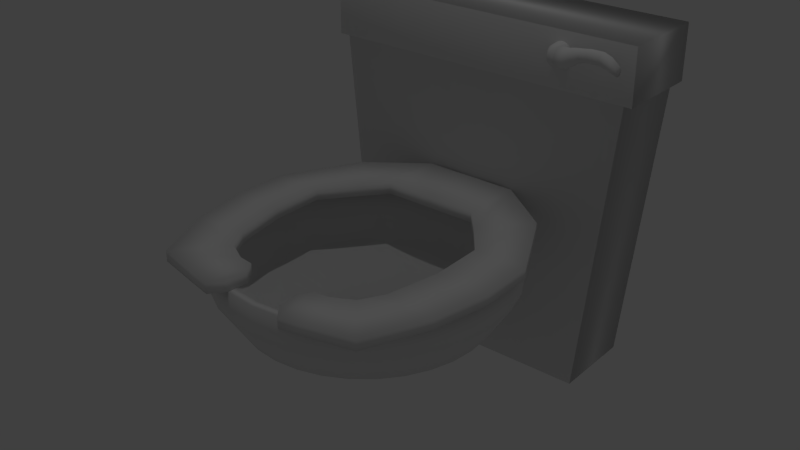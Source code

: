 # Source: Toilette_WC.blend  (saved by Blender 2.74.0; exported with 4.5.12 LTS)
import bpy
from mathutils import Matrix  # noqa: F401  (used for matrix-valued properties, if any)

bpy.ops.wm.read_factory_settings(use_empty=True)
scene = bpy.context.scene
scene.name = 'Scene'

# ---- collections
col_collection_1 = bpy.data.collections.new('Collection 1'); scene.collection.children.link(col_collection_1)

# ---- world
world_world = bpy.data.worlds.new('World'); scene.world = world_world
world_world.color = (0.05088, 0.05088, 0.05088)
world_world.use_sun_shadow = False
world_world.sun_shadow_jitter_overblur = 0.0
world_world.cycles.sampling_method = 'MANUAL'
world_world.cycles.sample_map_resolution = 256

# ---- lights
light_lamp = bpy.data.lights.new('Lamp', 'POINT')
light_lamp.transmission_factor = 0.0
light_lamp.cutoff_distance = 30.0
light_lamp.energy = 100.0
light_lamp.shadow_buffer_clip_start = 1.001
light_lamp.shadow_soft_size = 0.1
light_lamp.shadow_maximum_resolution = 0.006
light_lamp.use_absolute_resolution = True
light_lamp.cycles.use_multiple_importance_sampling = False

# ---- meshes
me_circle_001 = bpy.data.meshes.new('Circle.001')
me_circle_001.from_pydata([(-2.561, 5.556, 3.923), (-2.632, 5.549, 3.923), (-2.7, 5.529, 3.923), (-2.763, 5.495, 3.923), (-2.818, 5.45, 3.923), (-2.863, 5.395, 3.923), (-2.897, 5.332, 3.923), (-2.918, 5.263, 3.923), (-2.925, 5.192, 3.923), (-2.918, 5.121, 3.923), (-2.897, 5.053, 3.923), (-2.863, 4.99, 3.923), (-2.818, 4.935, 3.923), (-2.763, 4.89, 3.923), (-2.7, 4.856, 3.923), (-2.632, 4.835, 3.923), (-2.561, 4.828, 3.923), (-2.49, 4.835, 3.923), (-2.421, 4.856, 3.923), (-2.359, 4.89, 3.923), (-2.303, 4.935, 3.923), (-2.258, 4.99, 3.923), (-2.224, 5.053, 3.923), (-2.204, 5.121, 3.923), (-2.197, 5.192, 3.923), (-2.204, 5.263, 3.923), (-2.224, 5.332, 3.923), (-2.258, 5.395, 3.923), (-2.303, 5.45, 3.923), (-2.359, 5.495, 3.923), (-2.421, 5.529, 3.923), (-2.49, 5.549, 3.923), (-2.561, 5.556, 3.923), (-2.632, 5.549, 3.923), (-2.7, 5.529, 3.923), (-2.763, 5.495, 3.923), (-2.818, 5.45, 3.923), (-2.863, 5.395, 3.923), (-2.897, 5.332, 3.923), (-2.918, 5.263, 3.923), (-2.925, 5.192, 3.923), (-2.918, 5.121, 3.923), (-2.897, 5.053, 3.923), (-2.863, 4.99, 3.923), (-2.818, 4.935, 3.923), (-2.763, 4.89, 3.923), (-2.7, 4.856, 3.923), (-2.632, 4.835, 3.923), (-2.561, 4.828, 3.923), (-2.49, 4.835, 3.923), (-2.421, 4.856, 3.923), (-2.359, 4.89, 3.923), (-2.303, 4.935, 3.923), (-2.258, 4.99, 3.923), (-2.224, 5.053, 3.923), (-2.204, 5.121, 3.923), (-2.197, 5.192, 3.923), (-2.204, 5.263, 3.923), (-2.224, 5.332, 3.923), (-2.258, 5.395, 3.923), (-2.303, 5.45, 3.923), (-2.359, 5.495, 3.923), (-2.421, 5.529, 3.923), (-2.49, 5.549, 3.923), (-2.561, 5.556, 4.222), (-2.632, 5.549, 4.222), (-2.7, 5.529, 4.222), (-2.763, 5.495, 4.222), (-2.818, 5.45, 4.222), (-2.863, 5.395, 4.222), (-2.897, 5.332, 4.222), (-2.918, 5.263, 4.222), (-2.925, 5.192, 4.222), (-2.918, 5.121, 4.222), (-2.897, 5.053, 4.222), (-2.863, 4.99, 4.222), (-2.818, 4.935, 4.222), (-2.763, 4.89, 4.222), (-2.7, 4.856, 4.222), (-2.632, 4.835, 4.222), (-2.561, 4.828, 4.222), (-2.49, 4.835, 4.222), (-2.421, 4.856, 4.222), (-2.359, 4.89, 4.222), (-2.303, 4.935, 4.222), (-2.258, 4.99, 4.222), (-2.224, 5.053, 4.222), (-2.204, 5.121, 4.222), (-2.197, 5.192, 4.222), (-2.204, 5.263, 4.222), (-2.224, 5.332, 4.222), (-2.258, 5.395, 4.222), (-2.303, 5.45, 4.222), (-2.359, 5.495, 4.222), (-2.421, 5.529, 4.222), (-2.49, 5.549, 4.222), (-2.683, 5.494, 4.521), (-2.742, 5.488, 4.521), (-2.799, 5.471, 4.521), (-2.851, 5.443, 4.521), (-2.897, 5.406, 4.521), (-2.934, 5.36, 4.521), (-2.962, 5.308, 4.521), (-2.979, 5.251, 4.521), (-2.985, 5.192, 4.521), (-2.979, 5.133, 4.521), (-2.962, 5.077, 4.521), (-2.934, 5.025, 4.521), (-2.897, 4.979, 4.521), (-2.851, 4.941, 4.521), (-2.799, 4.914, 4.521), (-2.742, 4.896, 4.521), (-2.683, 4.891, 4.521), (-2.625, 4.896, 4.521), (-2.568, 4.914, 4.521), (-2.516, 4.941, 4.521), (-2.47, 4.979, 4.521), (-2.432, 5.025, 4.521), (-2.405, 5.077, 4.521), (-2.387, 5.133, 4.521), (-2.382, 5.192, 4.521), (-2.387, 5.251, 4.521), (-2.405, 5.308, 4.521), (-2.432, 5.36, 4.521), (-2.47, 5.406, 4.521), (-2.516, 5.443, 4.521), (-2.568, 5.471, 4.521), (-2.625, 5.488, 4.521), (-2.775, 5.431, 4.767), (-2.822, 5.426, 4.767), (-2.867, 5.413, 4.767), (-2.908, 5.391, 4.767), (-2.944, 5.361, 4.767), (-2.974, 5.325, 4.767), (-2.996, 5.284, 4.767), (-3.009, 5.239, 4.767), (-3.014, 5.192, 4.767), (-3.009, 5.146, 4.767), (-2.996, 5.101, 4.767), (-2.974, 5.06, 4.767), (-2.944, 5.024, 4.767), (-2.908, 4.994, 4.767), (-2.867, 4.972, 4.767), (-2.822, 4.958, 4.767), (-2.775, 4.954, 4.767), (-2.729, 4.958, 4.767), (-2.684, 4.972, 4.767), (-2.643, 4.994, 4.767), (-2.607, 5.024, 4.767), (-2.577, 5.06, 4.767), (-2.555, 5.101, 4.767), (-2.541, 5.146, 4.767), (-2.537, 5.192, 4.767), (-2.541, 5.239, 4.767), (-2.555, 5.284, 4.767), (-2.577, 5.325, 4.767), (-2.607, 5.361, 4.767), (-2.643, 5.391, 4.767), (-2.684, 5.413, 4.767), (-2.729, 5.426, 4.767), (-2.821, 5.431, 5.081), (-2.868, 5.426, 5.081), (-2.913, 5.413, 5.081), (-2.954, 5.391, 5.081), (-2.99, 5.361, 5.081), (-3.02, 5.325, 5.081), (-3.042, 5.284, 5.081), (-3.055, 5.239, 5.081), (-3.06, 5.192, 5.081), (-3.055, 5.146, 5.081), (-3.042, 5.101, 5.081), (-3.02, 5.06, 5.081), (-2.99, 5.024, 5.081), (-2.954, 4.994, 5.081), (-2.913, 4.972, 5.081), (-2.868, 4.958, 5.081), (-2.821, 4.954, 5.081), (-2.775, 4.958, 5.081), (-2.73, 4.972, 5.081), (-2.689, 4.994, 5.081), (-2.653, 5.024, 5.081), (-2.623, 5.06, 5.081), (-2.601, 5.101, 5.081), (-2.587, 5.146, 5.081), (-2.583, 5.192, 5.081), (-2.587, 5.239, 5.081), (-2.601, 5.284, 5.081), (-2.623, 5.325, 5.081), (-2.653, 5.361, 5.081), (-2.689, 5.391, 5.081), (-2.73, 5.413, 5.081), (-2.775, 5.426, 5.081), (-2.821, 5.431, 5.541), (-2.868, 5.426, 5.541), (-2.913, 5.413, 5.541), (-2.954, 5.391, 5.541), (-2.99, 5.361, 5.541), (-3.02, 5.325, 5.541), (-3.042, 5.284, 5.541), (-3.055, 5.239, 5.541), (-3.06, 5.192, 5.541), (-3.055, 5.146, 5.541), (-3.042, 5.101, 5.541), (-3.02, 5.06, 5.541), (-2.99, 5.024, 5.541), (-2.954, 4.994, 5.541), (-2.913, 4.972, 5.541), (-2.868, 4.958, 5.541), (-2.821, 4.954, 5.541), (-2.775, 4.958, 5.541), (-2.73, 4.972, 5.541), (-2.689, 4.994, 5.541), (-2.653, 5.024, 5.541), (-2.623, 5.06, 5.541), (-2.601, 5.101, 5.541), (-2.587, 5.146, 5.541), (-2.583, 5.192, 5.541), (-2.587, 5.239, 5.541), (-2.601, 5.284, 5.541), (-2.623, 5.325, 5.541), (-2.653, 5.361, 5.541), (-2.689, 5.391, 5.541), (-2.73, 5.413, 5.541), (-2.775, 5.426, 5.541), (-2.714, 5.431, 5.817), (-2.761, 5.426, 5.817), (-2.805, 5.413, 5.817), (-2.847, 5.391, 5.817), (-2.883, 5.361, 5.817), (-2.912, 5.325, 5.817), (-2.935, 5.284, 5.817), (-2.948, 5.239, 5.817), (-2.953, 5.192, 5.817), (-2.948, 5.146, 5.817), (-2.935, 5.101, 5.817), (-2.912, 5.06, 5.817), (-2.883, 5.024, 5.817), (-2.847, 4.994, 5.817), (-2.805, 4.972, 5.817), (-2.761, 4.958, 5.817), (-2.714, 4.954, 5.817), (-2.668, 4.958, 5.817), (-2.623, 4.972, 5.817), (-2.581, 4.994, 5.817), (-2.545, 5.024, 5.817), (-2.516, 5.06, 5.817), (-2.494, 5.101, 5.817), (-2.48, 5.146, 5.817), (-2.475, 5.192, 5.817), (-2.48, 5.239, 5.817), (-2.494, 5.284, 5.817), (-2.516, 5.325, 5.817), (-2.545, 5.361, 5.817), (-2.581, 5.391, 5.817), (-2.623, 5.413, 5.817), (-2.668, 5.426, 5.817), (-2.53, 5.37, 6.131), (-2.565, 5.366, 6.131), (-2.598, 5.356, 6.131), (-2.629, 5.34, 6.131), (-2.656, 5.318, 6.131), (-2.678, 5.291, 6.131), (-2.694, 5.26, 6.131), (-2.704, 5.227, 6.131), (-2.708, 5.192, 6.131), (-2.704, 5.158, 6.131), (-2.694, 5.124, 6.131), (-2.678, 5.094, 6.131), (-2.656, 5.067, 6.131), (-2.629, 5.045, 6.131), (-2.598, 5.028, 6.131), (-2.565, 5.018, 6.131), (-2.53, 5.015, 6.131), (-2.495, 5.018, 6.131), (-2.462, 5.028, 6.131), (-2.431, 5.045, 6.131), (-2.405, 5.067, 6.131), (-2.383, 5.094, 6.131), (-2.366, 5.124, 6.131), (-2.356, 5.158, 6.131), (-2.353, 5.192, 6.131), (-2.356, 5.227, 6.131), (-2.366, 5.26, 6.131), (-2.383, 5.291, 6.131), (-2.405, 5.318, 6.131), (-2.431, 5.34, 6.131), (-2.462, 5.356, 6.131), (-2.495, 5.366, 6.131), (-2.517, 5.648, 3.917), (-2.588, 5.642, 3.913), (-2.657, 5.624, 3.903), (-2.719, 5.595, 3.886), (-2.775, 5.556, 3.863), (-2.82, 5.508, 3.836), (-2.854, 5.454, 3.804), (-2.874, 5.395, 3.77), (-2.881, 5.333, 3.735), (-2.874, 5.272, 3.699), (-2.854, 5.212, 3.665), (-2.82, 5.158, 3.633), (-2.775, 5.11, 3.606), (-2.719, 5.071, 3.583), (-2.657, 5.042, 3.566), (-2.588, 5.024, 3.556), (-2.517, 5.018, 3.553), (-2.446, 5.024, 3.556), (-2.378, 5.042, 3.566), (-2.315, 5.071, 3.583), (-2.26, 5.11, 3.606), (-2.215, 5.158, 3.633), (-2.181, 5.212, 3.665), (-2.16, 5.272, 3.699), (-2.153, 5.333, 3.735), (-2.16, 5.395, 3.77), (-2.181, 5.454, 3.804), (-2.215, 5.508, 3.836), (-2.26, 5.556, 3.863), (-2.315, 5.595, 3.886), (-2.378, 5.624, 3.903), (-2.446, 5.642, 3.913), (-2.496, 5.767, 3.943), (-2.567, 5.764, 3.936), (-2.636, 5.756, 3.918), (-2.699, 5.741, 3.887), (-2.754, 5.722, 3.846), (-2.799, 5.698, 3.796), (-2.833, 5.672, 3.739), (-2.853, 5.643, 3.677), (-2.86, 5.612, 3.613), (-2.853, 5.582, 3.549), (-2.833, 5.553, 3.487), (-2.799, 5.526, 3.43), (-2.754, 5.503, 3.38), (-2.699, 5.484, 3.339), (-2.636, 5.469, 3.309), (-2.567, 5.461, 3.29), (-2.496, 5.458, 3.284), (-2.425, 5.461, 3.29), (-2.357, 5.469, 3.309), (-2.294, 5.484, 3.339), (-2.239, 5.503, 3.38), (-2.194, 5.526, 3.43), (-2.16, 5.553, 3.487), (-2.139, 5.582, 3.549), (-2.132, 5.612, 3.613), (-2.139, 5.643, 3.677), (-2.16, 5.672, 3.739), (-2.194, 5.698, 3.796), (-2.239, 5.722, 3.846), (-2.294, 5.741, 3.887), (-2.357, 5.756, 3.918), (-2.425, 5.764, 3.936), (-2.507, 5.885, 3.97), (-2.578, 5.885, 3.963), (-2.646, 5.885, 3.942), (-2.709, 5.884, 3.908), (-2.764, 5.883, 3.862), (-2.808, 5.881, 3.807), (-2.842, 5.88, 3.743), (-2.862, 5.878, 3.675), (-2.868, 5.876, 3.604), (-2.861, 5.875, 3.533), (-2.84, 5.873, 3.465), (-2.806, 5.871, 3.402), (-2.76, 5.87, 3.347), (-2.705, 5.869, 3.303), (-2.641, 5.868, 3.269), (-2.573, 5.867, 3.249), (-2.502, 5.867, 3.243), (-2.431, 5.867, 3.25), (-2.363, 5.867, 3.271), (-2.3, 5.868, 3.305), (-2.245, 5.869, 3.351), (-2.2, 5.871, 3.406), (-2.167, 5.872, 3.47), (-2.147, 5.874, 3.538), (-2.14, 5.876, 3.609), (-2.148, 5.878, 3.68), (-2.169, 5.879, 3.748), (-2.203, 5.881, 3.811), (-2.249, 5.882, 3.866), (-2.304, 5.884, 3.91), (-2.367, 5.884, 3.944), (-2.436, 5.885, 3.964)], [], [(31, 30, 62, 63), (20, 19, 51, 52), (9, 8, 40, 41), (29, 28, 60, 61), (18, 17, 49, 50), (7, 6, 38, 39), (27, 26, 58, 59), (5, 4, 36, 37), (16, 15, 47, 48), (25, 24, 56, 57), (3, 2, 34, 35), (14, 13, 45, 46), (23, 22, 54, 55), (1, 0, 32, 33), (12, 11, 43, 44), (0, 31, 63, 32), (21, 20, 52, 53), (10, 9, 41, 42), (30, 29, 61, 62), (19, 18, 50, 51), (8, 7, 39, 40), (28, 27, 59, 60), (17, 16, 48, 49), (6, 5, 37, 38), (26, 25, 57, 58), (4, 3, 35, 36), (15, 14, 46, 47), (24, 23, 55, 56), (2, 1, 33, 34), (13, 12, 44, 45), (22, 21, 53, 54), (11, 10, 42, 43), (32, 63, 95, 64), (53, 52, 84, 85), (42, 41, 73, 74), (62, 61, 93, 94), (51, 50, 82, 83), (40, 39, 71, 72), (60, 59, 91, 92), (49, 48, 80, 81), (38, 37, 69, 70), (58, 57, 89, 90), (36, 35, 67, 68), (47, 46, 78, 79), (56, 55, 87, 88), (34, 33, 65, 66), (45, 44, 76, 77), (54, 53, 85, 86), (43, 42, 74, 75), (63, 62, 94, 95), (52, 51, 83, 84), (41, 40, 72, 73), (61, 60, 92, 93), (50, 49, 81, 82), (39, 38, 70, 71), (59, 58, 90, 91), (37, 36, 68, 69), (48, 47, 79, 80), (57, 56, 88, 89), (35, 34, 66, 67), (46, 45, 77, 78), (55, 54, 86, 87), (33, 32, 64, 65), (44, 43, 75, 76), (87, 86, 118, 119), (65, 64, 96, 97), (76, 75, 107, 108), (64, 95, 127, 96), (85, 84, 116, 117), (74, 73, 105, 106), (94, 93, 125, 126), (83, 82, 114, 115), (72, 71, 103, 104), (92, 91, 123, 124), (81, 80, 112, 113), (70, 69, 101, 102), (90, 89, 121, 122), (68, 67, 99, 100), (79, 78, 110, 111), (88, 87, 119, 120), (66, 65, 97, 98), (77, 76, 108, 109), (86, 85, 117, 118), (75, 74, 106, 107), (95, 94, 126, 127), (84, 83, 115, 116), (73, 72, 104, 105), (93, 92, 124, 125), (82, 81, 113, 114), (71, 70, 102, 103), (91, 90, 122, 123), (69, 68, 100, 101), (80, 79, 111, 112), (89, 88, 120, 121), (67, 66, 98, 99), (78, 77, 109, 110), (121, 120, 152, 153), (99, 98, 130, 131), (110, 109, 141, 142), (119, 118, 150, 151), (97, 96, 128, 129), (108, 107, 139, 140), (96, 127, 159, 128), (117, 116, 148, 149), (106, 105, 137, 138), (126, 125, 157, 158), (115, 114, 146, 147), (104, 103, 135, 136), (124, 123, 155, 156), (113, 112, 144, 145), (102, 101, 133, 134), (122, 121, 153, 154), (100, 99, 131, 132), (111, 110, 142, 143), (120, 119, 151, 152), (98, 97, 129, 130), (109, 108, 140, 141), (118, 117, 149, 150), (107, 106, 138, 139), (127, 126, 158, 159), (116, 115, 147, 148), (105, 104, 136, 137), (125, 124, 156, 157), (114, 113, 145, 146), (103, 102, 134, 135), (123, 122, 154, 155), (101, 100, 132, 133), (112, 111, 143, 144), (155, 154, 186, 187), (133, 132, 164, 165), (144, 143, 175, 176), (153, 152, 184, 185), (131, 130, 162, 163), (142, 141, 173, 174), (151, 150, 182, 183), (129, 128, 160, 161), (140, 139, 171, 172), (128, 159, 191, 160), (149, 148, 180, 181), (138, 137, 169, 170), (158, 157, 189, 190), (147, 146, 178, 179), (136, 135, 167, 168), (156, 155, 187, 188), (145, 144, 176, 177), (134, 133, 165, 166), (154, 153, 185, 186), (132, 131, 163, 164), (143, 142, 174, 175), (152, 151, 183, 184), (130, 129, 161, 162), (141, 140, 172, 173), (150, 149, 181, 182), (139, 138, 170, 171), (159, 158, 190, 191), (148, 147, 179, 180), (137, 136, 168, 169), (157, 156, 188, 189), (146, 145, 177, 178), (135, 134, 166, 167), (189, 188, 220, 221), (178, 177, 209, 210), (167, 166, 198, 199), (187, 186, 218, 219), (165, 164, 196, 197), (176, 175, 207, 208), (185, 184, 216, 217), (163, 162, 194, 195), (174, 173, 205, 206), (183, 182, 214, 215), (161, 160, 192, 193), (172, 171, 203, 204), (160, 191, 223, 192), (181, 180, 212, 213), (170, 169, 201, 202), (190, 189, 221, 222), (179, 178, 210, 211), (168, 167, 199, 200), (188, 187, 219, 220), (177, 176, 208, 209), (166, 165, 197, 198), (186, 185, 217, 218), (164, 163, 195, 196), (175, 174, 206, 207), (184, 183, 215, 216), (162, 161, 193, 194), (173, 172, 204, 205), (182, 181, 213, 214), (171, 170, 202, 203), (191, 190, 222, 223), (180, 179, 211, 212), (169, 168, 200, 201), (223, 222, 254, 255), (212, 211, 243, 244), (201, 200, 232, 233), (221, 220, 252, 253), (210, 209, 241, 242), (199, 198, 230, 231), (219, 218, 250, 251), (197, 196, 228, 229), (208, 207, 239, 240), (217, 216, 248, 249), (195, 194, 226, 227), (206, 205, 237, 238), (215, 214, 246, 247), (193, 192, 224, 225), (204, 203, 235, 236), (192, 223, 255, 224), (213, 212, 244, 245), (202, 201, 233, 234), (222, 221, 253, 254), (211, 210, 242, 243), (200, 199, 231, 232), (220, 219, 251, 252), (209, 208, 240, 241), (198, 197, 229, 230), (218, 217, 249, 250), (196, 195, 227, 228), (207, 206, 238, 239), (216, 215, 247, 248), (194, 193, 225, 226), (205, 204, 236, 237), (214, 213, 245, 246), (203, 202, 234, 235), (246, 245, 277, 278), (235, 234, 266, 267), (255, 254, 286, 287), (244, 243, 275, 276), (233, 232, 264, 265), (253, 252, 284, 285), (242, 241, 273, 274), (231, 230, 262, 263), (251, 250, 282, 283), (229, 228, 260, 261), (240, 239, 271, 272), (249, 248, 280, 281), (227, 226, 258, 259), (238, 237, 269, 270), (247, 246, 278, 279), (225, 224, 256, 257), (236, 235, 267, 268), (224, 255, 287, 256), (245, 244, 276, 277), (234, 233, 265, 266), (254, 253, 285, 286), (243, 242, 274, 275), (232, 231, 263, 264), (252, 251, 283, 284), (241, 240, 272, 273), (230, 229, 261, 262), (250, 249, 281, 282), (228, 227, 259, 260), (239, 238, 270, 271), (248, 247, 279, 280), (226, 225, 257, 258), (237, 236, 268, 269), (257, 256, 287, 286, 285, 284, 283, 282, 281, 280, 279, 278, 277, 276, 275, 274, 273, 272, 271, 270, 269, 268, 267, 266, 265, 264, 263, 262, 261, 260, 259, 258), (63, 32, 288, 319), (52, 53, 309, 308), (41, 42, 298, 297), (61, 62, 318, 317), (50, 51, 307, 306), (39, 40, 296, 295), (59, 60, 316, 315), (48, 49, 305, 304), (37, 38, 294, 293), (57, 58, 314, 313), (35, 36, 292, 291), (46, 47, 303, 302), (55, 56, 312, 311), (33, 34, 290, 289), (44, 45, 301, 300), (53, 54, 310, 309), (42, 43, 299, 298), (62, 63, 319, 318), (51, 52, 308, 307), (40, 41, 297, 296), (60, 61, 317, 316), (49, 50, 306, 305), (38, 39, 295, 294), (58, 59, 315, 314), (36, 37, 293, 292), (47, 48, 304, 303), (56, 57, 313, 312), (34, 35, 291, 290), (45, 46, 302, 301), (54, 55, 311, 310), (32, 33, 289, 288), (43, 44, 300, 299), (313, 314, 346, 345), (291, 292, 324, 323), (302, 303, 335, 334), (311, 312, 344, 343), (289, 290, 322, 321), (300, 301, 333, 332), (309, 310, 342, 341), (298, 299, 331, 330), (318, 319, 351, 350), (307, 308, 340, 339), (296, 297, 329, 328), (316, 317, 349, 348), (305, 306, 338, 337), (294, 295, 327, 326), (314, 315, 347, 346), (292, 293, 325, 324), (303, 304, 336, 335), (312, 313, 345, 344), (290, 291, 323, 322), (301, 302, 334, 333), (310, 311, 343, 342), (288, 289, 321, 320), (299, 300, 332, 331), (319, 288, 320, 351), (308, 309, 341, 340), (297, 298, 330, 329), (317, 318, 350, 349), (306, 307, 339, 338), (295, 296, 328, 327), (315, 316, 348, 347), (304, 305, 337, 336), (293, 294, 326, 325), (347, 348, 380, 379), (336, 337, 369, 368), (325, 326, 358, 357), (345, 346, 378, 377), (323, 324, 356, 355), (334, 335, 367, 366), (343, 344, 376, 375), (321, 322, 354, 353), (332, 333, 365, 364), (341, 342, 374, 373), (330, 331, 363, 362), (350, 351, 383, 382), (339, 340, 372, 371), (328, 329, 361, 360), (348, 349, 381, 380), (337, 338, 370, 369), (326, 327, 359, 358), (346, 347, 379, 378), (324, 325, 357, 356), (335, 336, 368, 367), (344, 345, 377, 376), (322, 323, 355, 354), (333, 334, 366, 365), (342, 343, 375, 374), (320, 321, 353, 352), (331, 332, 364, 363), (351, 320, 352, 383), (340, 341, 373, 372), (329, 330, 362, 361), (349, 350, 382, 381), (338, 339, 371, 370), (327, 328, 360, 359)])
me_circle_001.polygons.foreach_set('use_smooth', [True] * 353)
me_circle_001.use_remesh_preserve_volume = False
me_circle_001.use_remesh_preserve_attributes = False
me_circle_001.use_mirror_vertex_groups = False
me_circle_001.update()
me_cube_001 = bpy.data.meshes.new('Cube.001')
me_cube_001.from_pydata([(-0.8087, -1.0, -0.8558), (-1.0, -1.0, 0.5742), (-0.8087, 1.0, -0.8558), (-1.0, 1.0, 0.5742), (0.8087, -1.0, -0.8558), (1.0, -1.0, 0.5742), (0.8087, 1.0, -0.8558), (1.0, 1.0, 0.5742), (-1.056, -1.056, 0.5742), (-1.056, 1.056, 0.5742), (1.056, 1.056, 0.5742), (1.056, -1.056, 0.5742), (-1.056, -1.056, 0.8358), (-1.056, 1.056, 0.8358), (1.056, 1.056, 0.8358), (1.056, -1.056, 0.8358)], [], [(1, 3, 2, 0), (3, 7, 6, 2), (7, 5, 4, 6), (5, 1, 0, 4), (0, 2, 6, 4), (1, 5, 11, 8), (8, 11, 15, 12), (5, 7, 10, 11), (7, 3, 9, 10), (3, 1, 8, 9), (15, 14, 13, 12), (11, 10, 14, 15), (10, 9, 13, 14), (9, 8, 12, 13)])
me_cube_001.polygons.foreach_set('use_smooth', [True] * 14)
me_cube_001.use_remesh_preserve_volume = False
me_cube_001.use_remesh_preserve_attributes = False
me_cube_001.use_mirror_vertex_groups = False
me_cube_001.update()
me_circle = bpy.data.meshes.new('Circle')
me_circle.from_pydata([(4.901e-07, 5.127, 0.0), (-1.0, 5.029, 0.0), (-1.962, 4.737, 0.0), (-2.849, 4.263, 0.0), (-3.625, 3.625, 0.0), (-4.263, 2.849, 0.0), (-4.737, 1.962, 0.0), (-5.029, 1.0, 0.0), (-5.127, -7.891e-07, 0.0), (-5.029, -1.0, 0.0), (-4.737, -1.962, 0.0), (-4.263, -2.849, 0.0), (-3.625, -3.625, 0.0), (-2.849, -4.263, 0.0), (-1.962, -4.737, 0.0), (-1.0, -5.029, 0.0), (2.161e-06, -5.127, 0.0), (1.0, -5.029, 0.0), (1.962, -4.737, 0.0), (2.849, -4.263, 0.0), (3.625, -3.625, 0.0), (4.263, -2.849, 0.0), (4.737, -1.962, 0.0), (5.029, -1.0, 0.0), (5.127, 3.775e-06, 0.0), (5.029, 1.0, 0.0), (4.737, 1.962, 0.0), (4.263, 2.849, 0.0), (3.625, 3.625, 0.0), (2.849, 4.263, 0.0), (1.962, 4.737, 0.0), (1.0, 5.029, 0.0), (4.901e-07, 5.127, -1.031), (-1.0, 5.029, -1.031), (-1.962, 4.737, -1.031), (-2.849, 4.263, -1.031), (-3.625, 3.625, -1.031), (-4.263, 2.849, -1.031), (-4.737, 1.962, -1.031), (-5.029, 1.0, -1.031), (-5.127, -7.891e-07, -1.031), (-5.029, -1.0, -1.031), (-4.737, -1.962, -1.031), (-4.263, -2.849, -1.031), (-3.625, -3.625, -1.031), (-2.849, -4.263, -1.031), (-1.962, -4.737, -1.031), (-1.0, -5.029, -1.031), (2.161e-06, -5.127, -1.031), (1.0, -5.029, -1.031), (1.962, -4.737, -1.031), (2.849, -4.263, -1.031), (3.625, -3.625, -1.031), (4.263, -2.849, -1.031), (4.737, -1.962, -1.031), (5.029, -1.0, -1.031), (5.127, 3.775e-06, -1.031), (5.029, 1.0, -1.031), (4.737, 1.962, -1.031), (4.263, 2.849, -1.031), (3.625, 3.625, -1.031), (2.849, 4.263, -1.031), (1.962, 4.737, -1.031), (1.0, 5.029, -1.031), (4.535e-07, 4.371, -2.245), (-0.8526, 4.287, -2.245), (-1.673, 4.038, -2.245), (-2.428, 3.634, -2.245), (-3.09, 3.09, -2.245), (-3.634, 2.428, -2.245), (-4.038, 1.673, -2.245), (-4.287, 0.8526, -2.245), (-4.371, -6.067e-07, -2.245), (-4.287, -0.8526, -2.245), (-4.038, -1.673, -2.245), (-3.634, -2.428, -2.245), (-3.09, -3.09, -2.245), (-2.428, -3.634, -2.245), (-1.673, -4.038, -2.245), (-0.8526, -4.287, -2.245), (1.878e-06, -4.371, -2.245), (0.8526, -4.287, -2.245), (1.673, -4.038, -2.245), (2.428, -3.634, -2.245), (3.09, -3.09, -2.245), (3.634, -2.428, -2.245), (4.038, -1.673, -2.245), (4.287, -0.8526, -2.245), (4.371, 3.284e-06, -2.245), (4.287, 0.8527, -2.245), (4.038, 1.673, -2.245), (3.634, 2.428, -2.245), (3.09, 3.09, -2.245), (2.428, 3.634, -2.245), (1.673, 4.038, -2.245), (0.8526, 4.287, -2.245), (2.534e-07, 0.906, -3.024), (-0.1767, 0.8886, -3.024), (-0.3467, 0.837, -3.024), (-0.5033, 0.7533, -3.024), (-0.6406, 0.6406, -3.024), (-0.7533, 0.5033, -3.024), (-0.837, 0.3467, -3.024), (-0.8886, 0.1767, -3.024), (-0.906, 1.757e-07, -3.024), (-0.8886, -0.1767, -3.024), (-0.837, -0.3467, -3.024), (-0.7533, -0.5033, -3.024), (-0.6406, -0.6406, -3.024), (-0.5033, -0.7533, -3.024), (-0.3467, -0.837, -3.024), (-0.1767, -0.8886, -3.024), (5.486e-07, -0.906, -3.024), (0.1767, -0.8886, -3.024), (0.3467, -0.837, -3.024), (0.5033, -0.7533, -3.024), (0.6406, -0.6406, -3.024), (0.7533, -0.5033, -3.024), (0.837, -0.3467, -3.024), (0.8886, -0.1767, -3.024), (0.906, 9.821e-07, -3.024), (0.8886, 0.1767, -3.024), (0.837, 0.3467, -3.024), (0.7533, 0.5033, -3.024), (0.6406, 0.6406, -3.024), (0.5033, 0.7533, -3.024), (0.3467, 0.837, -3.024), (0.1767, 0.8886, -3.024), (2.534e-07, 0.906, -3.389), (-0.1767, 0.8886, -3.389), (-0.3467, 0.837, -3.389), (-0.5033, 0.7533, -3.389), (-0.6406, 0.6406, -3.389), (-0.7533, 0.5033, -3.389), (-0.837, 0.3467, -3.389), (-0.8886, 0.1767, -3.389), (-0.906, 1.757e-07, -3.389), (-0.8886, -0.1767, -3.389), (-0.837, -0.3467, -3.389), (-0.7533, -0.5033, -3.389), (-0.6406, -0.6406, -3.389), (-0.5033, -0.7533, -3.389), (-0.3467, -0.837, -3.389), (-0.1767, -0.8886, -3.389), (5.486e-07, -0.906, -3.389), (0.1767, -0.8886, -3.389), (0.3467, -0.837, -3.389), (0.5033, -0.7533, -3.389), (0.6406, -0.6406, -3.389), (0.7533, -0.5033, -3.389), (0.837, -0.3467, -3.389), (0.8886, -0.1767, -3.389), (0.906, 9.821e-07, -3.389), (0.8886, 0.1767, -3.389), (0.837, 0.3467, -3.389), (0.7533, 0.5033, -3.389), (0.6406, 0.6406, -3.389), (0.5033, 0.7533, -3.389), (0.3467, 0.837, -3.389), (0.1767, 0.8886, -3.389), (0.01169, 0.8741, -3.546), (-0.1653, 0.86, -3.551), (-0.3358, 0.8128, -3.566), (-0.4935, 0.7344, -3.589), (-0.6323, 0.6277, -3.619), (-0.7467, 0.497, -3.656), (-0.8324, 0.3471, -3.698), (-0.8862, 0.1839, -3.743), (-0.9058, 0.01365, -3.789), (-0.8907, -0.1571, -3.836), (-0.8414, -0.3219, -3.88), (-0.7597, -0.4743, -3.92), (-0.6488, -0.6084, -3.956), (-0.513, -0.7192, -3.985), (-0.3575, -0.8023, -4.006), (-0.1882, -0.8546, -4.018), (-0.01169, -0.8741, -4.022), (0.1653, -0.86, -4.016), (0.3358, -0.8128, -4.001), (0.4935, -0.7344, -3.978), (0.6323, -0.6277, -3.948), (0.7467, -0.497, -3.911), (0.8324, -0.3471, -3.869), (0.8862, -0.1839, -3.825), (0.9058, -0.01365, -3.778), (0.8907, 0.1571, -3.732), (0.8414, 0.3219, -3.687), (0.7597, 0.4743, -3.647), (0.6488, 0.6084, -3.611), (0.513, 0.7192, -3.583), (0.3575, 0.8023, -3.562), (0.1882, 0.8546, -3.549), (0.01169, 0.9751, -3.81), (-0.1653, 0.9634, -3.819), (-0.3358, 0.9231, -3.848), (-0.4935, 0.8557, -3.894), (-0.6323, 0.7639, -3.956), (-0.7467, 0.651, -4.032), (-0.8324, 0.5216, -4.118), (-0.8862, 0.3804, -4.212), (-0.9058, 0.2331, -4.309), (-0.8907, 0.08518, -4.406), (-0.8414, -0.05762, -4.499), (-0.7597, -0.1898, -4.585), (-0.6488, -0.3063, -4.661), (-0.513, -0.4026, -4.722), (-0.3575, -0.4751, -4.768), (-0.1882, -0.5209, -4.796), (-0.01169, -0.5384, -4.806), (0.1653, -0.5267, -4.796), (0.3358, -0.4864, -4.767), (0.4935, -0.419, -4.721), (0.6323, -0.3271, -4.659), (0.7467, -0.2143, -4.583), (0.8324, -0.08483, -4.497), (0.8862, 0.05629, -4.404), (0.9058, 0.2036, -4.307), (0.8907, 0.3515, -4.209), (0.8414, 0.4943, -4.116), (0.7597, 0.6265, -4.03), (0.6488, 0.743, -3.955), (0.513, 0.8394, -3.893), (0.3575, 0.9118, -3.847), (0.1882, 0.9577, -3.819), (0.009401, 1.378, -4.075), (-0.1328, 1.374, -4.086), (-0.27, 1.36, -4.123), (-0.3968, 1.335, -4.184), (-0.5083, 1.301, -4.267), (-0.6003, 1.259, -4.368), (-0.6692, 1.211, -4.483), (-0.7124, 1.158, -4.608), (-0.7282, 1.102, -4.739), (-0.7161, 1.046, -4.869), (-0.6764, 0.9919, -4.995), (-0.6107, 0.9415, -5.112), (-0.5216, 0.8969, -5.214), (-0.4124, 0.8597, -5.298), (-0.2874, 0.8315, -5.361), (-0.1513, 0.8133, -5.4), (-0.0094, 0.8058, -5.414), (0.1328, 0.8093, -5.402), (0.27, 0.8236, -5.365), (0.3968, 0.8482, -5.304), (0.5083, 0.8822, -5.222), (0.6003, 0.9243, -5.121), (0.6692, 0.9728, -5.006), (0.7124, 1.026, -4.881), (0.7282, 1.081, -4.75), (0.7161, 1.137, -4.619), (0.6764, 1.192, -4.493), (0.6107, 1.242, -4.377), (0.5216, 1.287, -4.275), (0.4124, 1.324, -4.191), (0.2874, 1.352, -4.128), (0.1513, 1.37, -4.089), (0.009401, 2.29, -4.06), (-0.1328, 2.291, -4.072), (-0.27, 2.291, -4.112), (-0.3968, 2.291, -4.178), (-0.5083, 2.29, -4.267), (-0.6003, 2.288, -4.376), (-0.6692, 2.285, -4.501), (-0.7124, 2.282, -4.637), (-0.7282, 2.278, -4.779), (-0.7161, 2.275, -4.921), (-0.6764, 2.271, -5.058), (-0.6107, 2.267, -5.185), (-0.5216, 2.263, -5.296), (-0.4124, 2.26, -5.388), (-0.2874, 2.256, -5.457), (-0.1513, 2.254, -5.5), (-0.0094, 2.252, -5.516), (0.1328, 2.251, -5.504), (0.27, 2.251, -5.464), (0.3968, 2.251, -5.399), (0.5083, 2.252, -5.309), (0.6003, 2.254, -5.2), (0.6692, 2.257, -5.075), (0.7124, 2.26, -4.939), (0.7282, 2.263, -4.797), (0.7161, 2.267, -4.655), (0.6764, 2.271, -4.518), (0.6107, 2.275, -4.391), (0.5216, 2.279, -4.28), (0.4124, 2.282, -4.188), (0.2874, 2.285, -4.119), (0.1513, 2.288, -4.076), (0.009401, 6.005, -4.06), (-0.1328, 6.006, -4.072), (-0.27, 6.006, -4.112), (-0.3968, 6.006, -4.178), (-0.5083, 6.005, -4.267), (-0.6003, 6.003, -4.376), (-0.6692, 6.0, -4.501), (-0.7124, 5.997, -4.637), (-0.7282, 5.994, -4.779), (-0.7161, 5.99, -4.921), (-0.6764, 5.986, -5.058), (-0.6107, 5.982, -5.185), (-0.5216, 5.978, -5.296), (-0.4124, 5.975, -5.388), (-0.2874, 5.972, -5.457), (-0.1513, 5.969, -5.5), (-0.0094, 5.967, -5.516), (0.1328, 5.966, -5.504), (0.27, 5.966, -5.464), (0.3968, 5.966, -5.399), (0.5083, 5.968, -5.309), (0.6003, 5.97, -5.2), (0.6692, 5.972, -5.075), (0.7124, 5.975, -4.939), (0.7282, 5.979, -4.797), (0.7161, 5.983, -4.655), (0.6764, 5.987, -4.518), (0.6107, 5.99, -4.391), (0.5216, 5.994, -4.28), (0.4124, 5.998, -4.188), (0.2874, 6.001, -4.119), (0.1513, 6.003, -4.076)], [], [(31, 30, 62, 63), (20, 19, 51, 52), (9, 8, 40, 41), (29, 28, 60, 61), (18, 17, 49, 50), (7, 6, 38, 39), (27, 26, 58, 59), (5, 4, 36, 37), (16, 15, 47, 48), (25, 24, 56, 57), (3, 2, 34, 35), (14, 13, 45, 46), (23, 22, 54, 55), (1, 0, 32, 33), (12, 11, 43, 44), (0, 31, 63, 32), (21, 20, 52, 53), (10, 9, 41, 42), (30, 29, 61, 62), (19, 18, 50, 51), (8, 7, 39, 40), (28, 27, 59, 60), (17, 16, 48, 49), (6, 5, 37, 38), (26, 25, 57, 58), (4, 3, 35, 36), (15, 14, 46, 47), (24, 23, 55, 56), (2, 1, 33, 34), (13, 12, 44, 45), (22, 21, 53, 54), (11, 10, 42, 43), (32, 63, 95, 64), (53, 52, 84, 85), (42, 41, 73, 74), (62, 61, 93, 94), (51, 50, 82, 83), (40, 39, 71, 72), (60, 59, 91, 92), (49, 48, 80, 81), (38, 37, 69, 70), (58, 57, 89, 90), (36, 35, 67, 68), (47, 46, 78, 79), (56, 55, 87, 88), (34, 33, 65, 66), (45, 44, 76, 77), (54, 53, 85, 86), (43, 42, 74, 75), (63, 62, 94, 95), (52, 51, 83, 84), (41, 40, 72, 73), (61, 60, 92, 93), (50, 49, 81, 82), (39, 38, 70, 71), (59, 58, 90, 91), (37, 36, 68, 69), (48, 47, 79, 80), (57, 56, 88, 89), (35, 34, 66, 67), (46, 45, 77, 78), (55, 54, 86, 87), (33, 32, 64, 65), (44, 43, 75, 76), (87, 86, 118, 119), (65, 64, 96, 97), (76, 75, 107, 108), (64, 95, 127, 96), (85, 84, 116, 117), (74, 73, 105, 106), (94, 93, 125, 126), (83, 82, 114, 115), (72, 71, 103, 104), (92, 91, 123, 124), (81, 80, 112, 113), (70, 69, 101, 102), (90, 89, 121, 122), (68, 67, 99, 100), (79, 78, 110, 111), (88, 87, 119, 120), (66, 65, 97, 98), (77, 76, 108, 109), (86, 85, 117, 118), (75, 74, 106, 107), (95, 94, 126, 127), (84, 83, 115, 116), (73, 72, 104, 105), (93, 92, 124, 125), (82, 81, 113, 114), (71, 70, 102, 103), (91, 90, 122, 123), (69, 68, 100, 101), (80, 79, 111, 112), (89, 88, 120, 121), (67, 66, 98, 99), (78, 77, 109, 110), (121, 120, 152, 153), (99, 98, 130, 131), (110, 109, 141, 142), (119, 118, 150, 151), (97, 96, 128, 129), (108, 107, 139, 140), (96, 127, 159, 128), (117, 116, 148, 149), (106, 105, 137, 138), (126, 125, 157, 158), (115, 114, 146, 147), (104, 103, 135, 136), (124, 123, 155, 156), (113, 112, 144, 145), (102, 101, 133, 134), (122, 121, 153, 154), (100, 99, 131, 132), (111, 110, 142, 143), (120, 119, 151, 152), (98, 97, 129, 130), (109, 108, 140, 141), (118, 117, 149, 150), (107, 106, 138, 139), (127, 126, 158, 159), (116, 115, 147, 148), (105, 104, 136, 137), (125, 124, 156, 157), (114, 113, 145, 146), (103, 102, 134, 135), (123, 122, 154, 155), (101, 100, 132, 133), (112, 111, 143, 144), (155, 154, 186, 187), (133, 132, 164, 165), (144, 143, 175, 176), (153, 152, 184, 185), (131, 130, 162, 163), (142, 141, 173, 174), (151, 150, 182, 183), (129, 128, 160, 161), (140, 139, 171, 172), (128, 159, 191, 160), (149, 148, 180, 181), (138, 137, 169, 170), (158, 157, 189, 190), (147, 146, 178, 179), (136, 135, 167, 168), (156, 155, 187, 188), (145, 144, 176, 177), (134, 133, 165, 166), (154, 153, 185, 186), (132, 131, 163, 164), (143, 142, 174, 175), (152, 151, 183, 184), (130, 129, 161, 162), (141, 140, 172, 173), (150, 149, 181, 182), (139, 138, 170, 171), (159, 158, 190, 191), (148, 147, 179, 180), (137, 136, 168, 169), (157, 156, 188, 189), (146, 145, 177, 178), (135, 134, 166, 167), (189, 188, 220, 221), (178, 177, 209, 210), (167, 166, 198, 199), (187, 186, 218, 219), (165, 164, 196, 197), (176, 175, 207, 208), (185, 184, 216, 217), (163, 162, 194, 195), (174, 173, 205, 206), (183, 182, 214, 215), (161, 160, 192, 193), (172, 171, 203, 204), (160, 191, 223, 192), (181, 180, 212, 213), (170, 169, 201, 202), (190, 189, 221, 222), (179, 178, 210, 211), (168, 167, 199, 200), (188, 187, 219, 220), (177, 176, 208, 209), (166, 165, 197, 198), (186, 185, 217, 218), (164, 163, 195, 196), (175, 174, 206, 207), (184, 183, 215, 216), (162, 161, 193, 194), (173, 172, 204, 205), (182, 181, 213, 214), (171, 170, 202, 203), (191, 190, 222, 223), (180, 179, 211, 212), (169, 168, 200, 201), (223, 222, 254, 255), (212, 211, 243, 244), (201, 200, 232, 233), (221, 220, 252, 253), (210, 209, 241, 242), (199, 198, 230, 231), (219, 218, 250, 251), (197, 196, 228, 229), (208, 207, 239, 240), (217, 216, 248, 249), (195, 194, 226, 227), (206, 205, 237, 238), (215, 214, 246, 247), (193, 192, 224, 225), (204, 203, 235, 236), (192, 223, 255, 224), (213, 212, 244, 245), (202, 201, 233, 234), (222, 221, 253, 254), (211, 210, 242, 243), (200, 199, 231, 232), (220, 219, 251, 252), (209, 208, 240, 241), (198, 197, 229, 230), (218, 217, 249, 250), (196, 195, 227, 228), (207, 206, 238, 239), (216, 215, 247, 248), (194, 193, 225, 226), (205, 204, 236, 237), (214, 213, 245, 246), (203, 202, 234, 235), (246, 245, 277, 278), (235, 234, 266, 267), (255, 254, 286, 287), (244, 243, 275, 276), (233, 232, 264, 265), (253, 252, 284, 285), (242, 241, 273, 274), (231, 230, 262, 263), (251, 250, 282, 283), (229, 228, 260, 261), (240, 239, 271, 272), (249, 248, 280, 281), (227, 226, 258, 259), (238, 237, 269, 270), (247, 246, 278, 279), (225, 224, 256, 257), (236, 235, 267, 268), (224, 255, 287, 256), (245, 244, 276, 277), (234, 233, 265, 266), (254, 253, 285, 286), (243, 242, 274, 275), (232, 231, 263, 264), (252, 251, 283, 284), (241, 240, 272, 273), (230, 229, 261, 262), (250, 249, 281, 282), (228, 227, 259, 260), (239, 238, 270, 271), (248, 247, 279, 280), (226, 225, 257, 258), (237, 236, 268, 269), (280, 279, 311, 312), (258, 257, 289, 290), (269, 268, 300, 301), (278, 277, 309, 310), (267, 266, 298, 299), (287, 286, 318, 319), (276, 275, 307, 308), (265, 264, 296, 297), (285, 284, 316, 317), (274, 273, 305, 306), (263, 262, 294, 295), (283, 282, 314, 315), (261, 260, 292, 293), (272, 271, 303, 304), (281, 280, 312, 313), (259, 258, 290, 291), (270, 269, 301, 302), (279, 278, 310, 311), (257, 256, 288, 289), (268, 267, 299, 300), (256, 287, 319, 288), (277, 276, 308, 309), (266, 265, 297, 298), (286, 285, 317, 318), (275, 274, 306, 307), (264, 263, 295, 296), (284, 283, 315, 316), (273, 272, 304, 305), (262, 261, 293, 294), (282, 281, 313, 314), (260, 259, 291, 292), (271, 270, 302, 303)])
me_circle.polygons.foreach_set('use_smooth', [True] * 288)
me_circle.use_remesh_preserve_volume = False
me_circle.use_remesh_preserve_attributes = False
me_circle.use_mirror_vertex_groups = False
me_circle.update()
me_plane = bpy.data.meshes.new('Plane')
me_plane.from_pydata([(0.0, 3.444, 0.0), (1.844, 3.444, 0.0), (0.0, 5.897, 0.0), (1.844, 5.897, 0.0), (2.572, 2.611, 0.0), (4.051, 4.262, 0.0), (3.577, 1.332, 0.0), (5.577, 1.308, 0.0), (3.606, -0.7136, 0.0), (5.606, -0.738, 0.0), (3.206, -2.714, 0.0), (5.2, -2.9, 0.0), (2.724, -3.557, 0.0), (4.186, -5.231, 0.0), (1.97, -3.961, 0.0), (2.581, -5.602, 0.0), (1.41, -4.028, 0.0), (1.588, -5.818, 0.0), (1.086, -4.529, 0.0), (1.164, -5.317, 0.0), (0.0, 5.897, 0.398), (0.0, 3.444, 0.398), (1.844, 3.444, 0.398), (1.844, 5.897, 0.398), (2.572, 2.611, 0.398), (4.051, 4.262, 0.398), (3.577, 1.332, 0.398), (5.577, 1.308, 0.398), (3.606, -0.7136, 0.398), (5.606, -0.738, 0.398), (3.206, -2.714, 0.398), (5.2, -2.9, 0.398), (2.724, -3.557, 0.398), (4.186, -5.231, 0.398), (1.97, -3.961, 0.398), (2.581, -5.602, 0.398), (1.41, -4.028, 0.398), (1.588, -5.818, 0.398), (1.086, -4.529, 0.398), (1.164, -5.317, 0.398)], [], [(0, 2, 3, 1), (3, 5, 4, 1), (5, 7, 6, 4), (7, 9, 8, 6), (9, 11, 10, 8), (11, 13, 12, 10), (13, 15, 14, 12), (15, 17, 16, 14), (17, 19, 18, 16), (21, 22, 23, 20), (23, 22, 24, 25), (25, 24, 26, 27), (27, 26, 28, 29), (29, 28, 30, 31), (31, 30, 32, 33), (33, 32, 34, 35), (35, 34, 36, 37), (37, 36, 38, 39), (7, 5, 25, 27), (1, 4, 24, 22), (13, 11, 31, 33), (19, 17, 37, 39), (8, 10, 30, 28), (14, 16, 36, 34), (9, 7, 27, 29), (4, 6, 26, 24), (15, 13, 33, 35), (10, 12, 32, 30), (16, 18, 38, 36), (5, 3, 23, 25), (18, 19, 39, 38), (3, 2, 20, 23), (11, 9, 29, 31), (0, 1, 22, 21), (6, 8, 28, 26), (17, 15, 35, 37), (12, 14, 34, 32)])
me_plane.polygons.foreach_set('use_smooth', [True] * 37)
me_plane.use_remesh_preserve_volume = False
me_plane.use_remesh_preserve_attributes = False
me_plane.use_mirror_vertex_groups = False
me_plane.update()

# ---- objects
ob_circle_001 = bpy.data.objects.new('Circle.001', me_circle_001)
ob_cube = bpy.data.objects.new('Cube', me_cube_001)
ob_circle = bpy.data.objects.new('Circle', me_circle)
ob_plane = bpy.data.objects.new('Plane', me_plane)
ob_lamp = bpy.data.objects.new('Lamp', light_lamp)

# ---- transforms, parenting, visibility, modifiers, constraints
ob_circle_001.location = (-0.525, 0.2761, 3.031)
ob_circle_001.rotation_euler = (-0.0, 1.571, 0.0)
ob_circle_001.scale = (0.2084, 0.2084, 0.2084)
ob_circle_001.lineart.crease_threshold = 0.0
ob_cube.location = (-0.525, 1.859, 2.303)
ob_cube.scale = (1.262, 0.3433, 1.683)
ob_cube.lineart.crease_threshold = 0.0
ob_circle.location = (-0.525, 0.2761, 2.293)
ob_circle.scale = (0.2084, 0.2084, 0.2084)
ob_circle.lineart.crease_threshold = 0.0
_m = ob_circle.modifiers.new('Solidify', 'SOLIDIFY')
_m.thickness = -0.29
_m.nonmanifold_thickness_mode = 'FIXED'
_m.nonmanifold_merge_threshold = 0.0003
ob_plane.location = (-0.525, 0.2761, 2.293)
ob_plane.scale = (0.2084, 0.2084, 0.2084)
ob_plane.lineart.crease_threshold = 0.0
_m = ob_plane.modifiers.new('Mirror', 'MIRROR')
_m.use_clip = True
_m.use_mirror_vertex_groups = False
ob_lamp.location = (0.3245, 0.4857, 9.93)
ob_lamp.rotation_euler = (0.6503, 0.05522, 1.866)
ob_lamp.scale = (0.4723, 0.4723, 0.4723)
ob_lamp.lock_rotations_4d = False
ob_lamp.empty_display_type = 'ARROWS'
ob_lamp.color = (0.0, 0.0, 0.0, 0.0)
ob_lamp.lineart.crease_threshold = 0.0

# ---- collection membership
col_collection_1.objects.link(ob_circle_001)
col_collection_1.objects.link(ob_cube)
col_collection_1.objects.link(ob_circle)
col_collection_1.objects.link(ob_plane)
col_collection_1.objects.link(ob_lamp)

# ---- scene / render settings (as saved in the file)
scene.frame_start = 1; scene.frame_end = 250; scene.frame_set(1)
scene.render.engine = 'BLENDER_EEVEE_NEXT'
scene.render.resolution_percentage = 50
scene.render.dither_intensity = 0.0
scene.cycles.use_denoising = False
scene.cycles.samples = 10
scene.cycles.sampling_pattern = 'TABULATED_SOBOL'
scene.cycles.light_sampling_threshold = 0.0
scene.cycles.use_adaptive_sampling = False
scene.cycles.use_light_tree = False
scene.cycles.blur_glossy = 0.0
scene.cycles.pixel_filter_type = 'GAUSSIAN'
scene.cycles.sample_clamp_indirect = 0.0
scene.view_settings.view_transform = 'Standard'
bpy.context.view_layer.update()

# ---- added for rendering (the .blend has no active camera): camera
cam_auto = bpy.data.cameras.new('AutoCamera')
cam_auto.lens = 50.0
cam_auto.sensor_width = 36.0
cam_auto.clip_end = 1000.0
ob_auto_camera = bpy.data.objects.new('AutoCamera', cam_auto)
scene.collection.objects.link(ob_auto_camera)
ob_auto_camera.location = (4.11838, -4.92941, 6.00132)
ob_auto_camera.rotation_euler = (1.09748, -7.21219e-08, 0.694738)
scene.camera = ob_auto_camera
bpy.context.view_layer.update()
